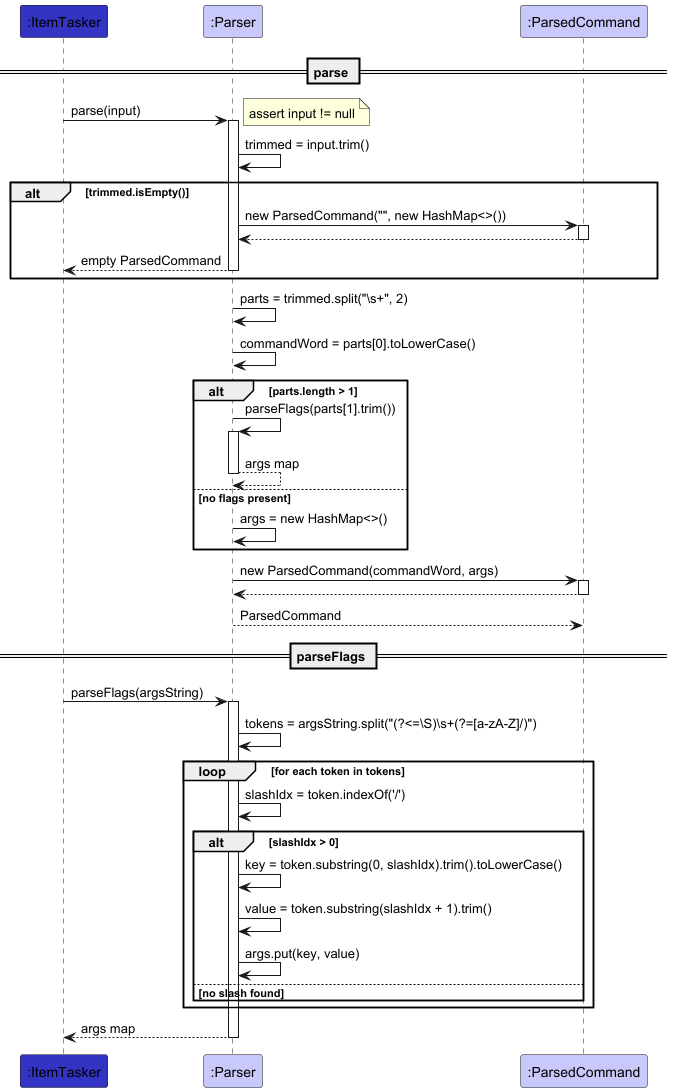

The diagram above was rendered by PlantUML. Its source (embedded in the PNG):
@startuml
!include ../style.puml

Participant ":ItemTasker" as app LOGIC_COLOR
Participant ":Parser" as parser LOGIC_COLOR_T1
Participant ":ParsedCommand" as cmd LOGIC_COLOR_T1

== parse ==

app -> parser ++ : parse(input)

note right : assert input != null

parser -> parser : trimmed = input.trim()

alt trimmed.isEmpty()
    parser -> cmd ++ : new ParsedCommand("", new HashMap<>())
    return
    return empty ParsedCommand
end

parser -> parser : parts = trimmed.split("\\s+", 2)
parser -> parser : commandWord = parts[0].toLowerCase()

alt parts.length > 1
    parser -> parser ++ : parseFlags(parts[1].trim())
    return args map
else no flags present
    parser -> parser : args = new HashMap<>()
end

parser -> cmd ++ : new ParsedCommand(commandWord, args)
return

return ParsedCommand

== parseFlags ==

app -> parser ++ : parseFlags(argsString)

parser -> parser : tokens = argsString.split("(?<=\\S)\\s+(?=[a-zA-Z]/)")

loop for each token in tokens
    parser -> parser : slashIdx = token.indexOf('/')

    alt slashIdx > 0
        parser -> parser : key = token.substring(0, slashIdx).trim().toLowerCase()
        parser -> parser : value = token.substring(slashIdx + 1).trim()
        parser -> parser : args.put(key, value)
    else no slash found
        note right : token ignored (no valid flag)
    end
end

return args map
@enduml